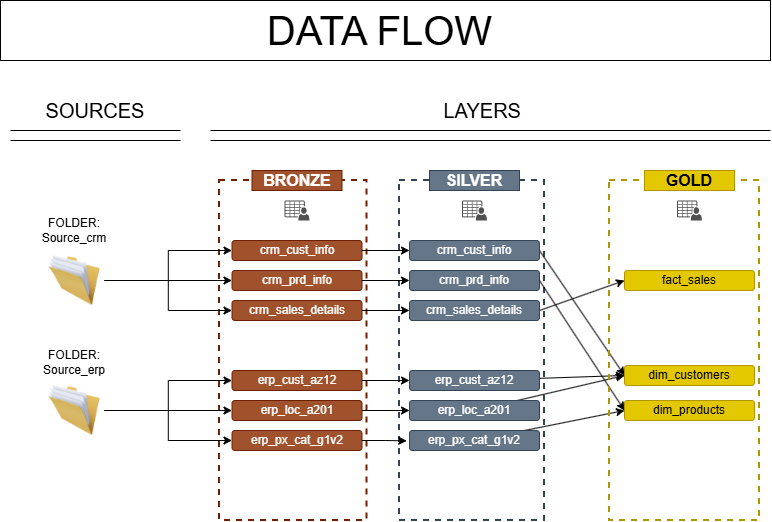

The diagram above was exported from draw.io. Its source (the exported page's mxGraphModel, read from the mxfile embedded in the PNG):
<mxGraphModel dx="993" dy="626" grid="1" gridSize="10" guides="1" tooltips="1" connect="1" arrows="1" fold="1" page="1" pageScale="1" pageWidth="827" pageHeight="583" math="0" shadow="0">
  <root>
    <mxCell id="0" />
    <mxCell id="1" parent="0" />
    <mxCell id="Xy3cL1diZUFuBWwtHIwt-2" parent="1" style="rounded=0;whiteSpace=wrap;html=1;fillColor=none;dashed=1;fontColor=#ffffff;strokeColor=#6D1F00;strokeWidth=2;" value="" vertex="1">
      <mxGeometry height="340" width="147.5" x="239" y="190" as="geometry" />
    </mxCell>
    <mxCell id="JREf6NjQkShZUJ2GEyQH-1" parent="1" style="rounded=0;whiteSpace=wrap;html=1;fillColor=none;dashed=1;fontColor=#ffffff;strokeColor=#314354;strokeWidth=2;" value="" vertex="1">
      <mxGeometry height="340" width="145" x="419" y="190" as="geometry" />
    </mxCell>
    <mxCell id="JREf6NjQkShZUJ2GEyQH-2" parent="1" style="rounded=0;whiteSpace=wrap;html=1;fillColor=default;strokeColor=none;fontSize=20;" value="SOURCES" vertex="1">
      <mxGeometry height="20" width="90" x="70" y="110" as="geometry" />
    </mxCell>
    <mxCell id="Xy3cL1diZUFuBWwtHIwt-19" edge="1" parent="1" source="JREf6NjQkShZUJ2GEyQH-3" style="edgeStyle=orthogonalEdgeStyle;rounded=0;orthogonalLoop=1;jettySize=auto;html=1;entryX=0;entryY=0.5;entryDx=0;entryDy=0;" target="Xy3cL1diZUFuBWwtHIwt-6">
      <mxGeometry relative="1" as="geometry" />
    </mxCell>
    <mxCell id="Xy3cL1diZUFuBWwtHIwt-21" edge="1" parent="1" source="JREf6NjQkShZUJ2GEyQH-3" style="edgeStyle=orthogonalEdgeStyle;rounded=0;orthogonalLoop=1;jettySize=auto;html=1;entryX=0;entryY=0.5;entryDx=0;entryDy=0;" target="Xy3cL1diZUFuBWwtHIwt-8">
      <mxGeometry relative="1" as="geometry" />
    </mxCell>
    <mxCell id="JREf6NjQkShZUJ2GEyQH-3" parent="1" style="image;html=1;image=img/lib/clip_art/general/Full_Folder_128x128.png" value="" vertex="1">
      <mxGeometry height="50" width="60" x="64" y="265" as="geometry" />
    </mxCell>
    <mxCell id="Xy3cL1diZUFuBWwtHIwt-23" edge="1" parent="1" source="JREf6NjQkShZUJ2GEyQH-4" style="edgeStyle=orthogonalEdgeStyle;rounded=0;orthogonalLoop=1;jettySize=auto;html=1;entryX=0;entryY=0.5;entryDx=0;entryDy=0;" target="Xy3cL1diZUFuBWwtHIwt-10">
      <mxGeometry relative="1" as="geometry" />
    </mxCell>
    <mxCell id="Xy3cL1diZUFuBWwtHIwt-25" edge="1" parent="1" source="JREf6NjQkShZUJ2GEyQH-4" style="edgeStyle=orthogonalEdgeStyle;rounded=0;orthogonalLoop=1;jettySize=auto;html=1;" target="Xy3cL1diZUFuBWwtHIwt-11">
      <mxGeometry relative="1" as="geometry" />
    </mxCell>
    <mxCell id="JREf6NjQkShZUJ2GEyQH-4" parent="1" style="image;html=1;image=img/lib/clip_art/general/Full_Folder_128x128.png" value="" vertex="1">
      <mxGeometry height="50" width="60" x="64" y="395" as="geometry" />
    </mxCell>
    <mxCell id="JREf6NjQkShZUJ2GEyQH-5" parent="1" style="rounded=0;whiteSpace=wrap;html=1;strokeColor=none;fillColor=none;" value="FOLDER:&lt;div&gt;&lt;span style=&quot;background-color: transparent; color: light-dark(rgb(0, 0, 0), rgb(255, 255, 255));&quot;&gt;Source_crm&lt;/span&gt;&lt;/div&gt;" vertex="1">
      <mxGeometry height="20" width="90" x="49" y="230" as="geometry" />
    </mxCell>
    <mxCell id="JREf6NjQkShZUJ2GEyQH-6" parent="1" style="rounded=0;whiteSpace=wrap;html=1;strokeColor=none;" value="FOLDER:&lt;div&gt;&lt;span style=&quot;background-color: transparent; color: light-dark(rgb(0, 0, 0), rgb(255, 255, 255));&quot;&gt;Source_erp&lt;/span&gt;&lt;/div&gt;" vertex="1">
      <mxGeometry height="20" width="90" x="49" y="362" as="geometry" />
    </mxCell>
    <mxCell id="JREf6NjQkShZUJ2GEyQH-7" parent="1" style="sketch=0;pointerEvents=1;shadow=0;dashed=0;html=1;strokeColor=none;fillColor=#505050;labelPosition=center;verticalLabelPosition=bottom;verticalAlign=top;outlineConnect=0;align=center;shape=mxgraph.office.users.csv_file;" value="" vertex="1">
      <mxGeometry height="20" width="25" x="304" y="210" as="geometry" />
    </mxCell>
    <mxCell id="JREf6NjQkShZUJ2GEyQH-10" parent="1" style="sketch=0;pointerEvents=1;shadow=0;dashed=0;html=1;strokeColor=none;fillColor=#505050;labelPosition=center;verticalLabelPosition=bottom;verticalAlign=top;outlineConnect=0;align=center;shape=mxgraph.office.users.csv_file;" value="" vertex="1">
      <mxGeometry height="20" width="25" x="481.5" y="210" as="geometry" />
    </mxCell>
    <mxCell id="Xy3cL1diZUFuBWwtHIwt-3" parent="1" style="rounded=0;whiteSpace=wrap;html=1;fillColor=#a0522d;strokeColor=#6D1F00;fontSize=16;fontColor=#ffffff;fontStyle=1;verticalAlign=middle;" value="BRONZE" vertex="1">
      <mxGeometry height="20" width="90" x="271.5" y="180" as="geometry" />
    </mxCell>
    <mxCell id="Xy3cL1diZUFuBWwtHIwt-6" parent="1" style="rounded=1;whiteSpace=wrap;html=1;fillColor=#a0522d;fontColor=#ffffff;strokeColor=#6D1F00;gradientColor=none;fillStyle=auto;" value="crm_cust_info" vertex="1">
      <mxGeometry height="20" width="130" x="251.5" y="250" as="geometry" />
    </mxCell>
    <mxCell id="Xy3cL1diZUFuBWwtHIwt-7" parent="1" style="rounded=1;whiteSpace=wrap;html=1;fillColor=#a0522d;fontColor=#ffffff;strokeColor=#6D1F00;gradientColor=none;fillStyle=auto;" value="erp_cust_az12" vertex="1">
      <mxGeometry height="20" width="130" x="251.5" y="380" as="geometry" />
    </mxCell>
    <mxCell id="Xy3cL1diZUFuBWwtHIwt-31" edge="1" parent="1" source="Xy3cL1diZUFuBWwtHIwt-8" style="edgeStyle=orthogonalEdgeStyle;rounded=0;orthogonalLoop=1;jettySize=auto;html=1;entryX=0;entryY=0.5;entryDx=0;entryDy=0;" target="Xy3cL1diZUFuBWwtHIwt-15">
      <mxGeometry relative="1" as="geometry" />
    </mxCell>
    <mxCell id="Xy3cL1diZUFuBWwtHIwt-8" parent="1" style="rounded=1;whiteSpace=wrap;html=1;fillColor=#a0522d;fontColor=#ffffff;strokeColor=#6D1F00;gradientColor=none;fillStyle=auto;" value="crm_sales_details" vertex="1">
      <mxGeometry height="20" width="130" x="251.5" y="310" as="geometry" />
    </mxCell>
    <mxCell id="Xy3cL1diZUFuBWwtHIwt-9" parent="1" style="rounded=1;whiteSpace=wrap;html=1;fillColor=#a0522d;fontColor=#ffffff;strokeColor=#6D1F00;gradientColor=none;fillStyle=auto;" value="crm_prd_info" vertex="1">
      <mxGeometry height="20" width="130" x="251.5" y="280" as="geometry" />
    </mxCell>
    <mxCell id="NfWtDHcokMwe5oq0Gazr-3" edge="1" parent="1" source="Xy3cL1diZUFuBWwtHIwt-10" style="edgeStyle=orthogonalEdgeStyle;rounded=0;orthogonalLoop=1;jettySize=auto;html=1;entryX=0;entryY=0.5;entryDx=0;entryDy=0;" target="Xy3cL1diZUFuBWwtHIwt-17">
      <mxGeometry relative="1" as="geometry" />
    </mxCell>
    <mxCell id="Xy3cL1diZUFuBWwtHIwt-10" parent="1" style="rounded=1;whiteSpace=wrap;html=1;fillColor=#a0522d;fontColor=#ffffff;strokeColor=#6D1F00;gradientColor=none;fillStyle=auto;" value="erp_loc_a201" vertex="1">
      <mxGeometry height="20" width="130" x="251.5" y="410" as="geometry" />
    </mxCell>
    <mxCell id="Xy3cL1diZUFuBWwtHIwt-11" parent="1" style="rounded=1;whiteSpace=wrap;html=1;fillColor=#a0522d;fontColor=#ffffff;strokeColor=#6D1F00;gradientColor=none;fillStyle=auto;" value="erp_px_cat_g1v2" vertex="1">
      <mxGeometry height="20" width="130" x="251.5" y="440" as="geometry" />
    </mxCell>
    <mxCell id="swGqrcK4E_589UMG6Owz-12" edge="1" parent="1" source="Xy3cL1diZUFuBWwtHIwt-13" style="rounded=0;orthogonalLoop=1;jettySize=auto;html=1;entryX=0;entryY=0.5;entryDx=0;entryDy=0;exitX=1;exitY=0.5;exitDx=0;exitDy=0;" target="swGqrcK4E_589UMG6Owz-7">
      <mxGeometry relative="1" as="geometry" />
    </mxCell>
    <mxCell id="Xy3cL1diZUFuBWwtHIwt-13" parent="1" style="rounded=1;whiteSpace=wrap;html=1;fillColor=#647687;fontColor=#ffffff;strokeColor=#314354;" value="crm_cust_info" vertex="1">
      <mxGeometry height="20" width="130" x="429" y="250" as="geometry" />
    </mxCell>
    <mxCell id="swGqrcK4E_589UMG6Owz-16" edge="1" parent="1" source="Xy3cL1diZUFuBWwtHIwt-14" style="rounded=0;orthogonalLoop=1;jettySize=auto;html=1;entryX=0;entryY=0.5;entryDx=0;entryDy=0;" target="swGqrcK4E_589UMG6Owz-7">
      <mxGeometry relative="1" as="geometry" />
    </mxCell>
    <mxCell id="Xy3cL1diZUFuBWwtHIwt-14" parent="1" style="rounded=1;whiteSpace=wrap;html=1;fillColor=#647687;fontColor=#ffffff;strokeColor=#314354;" value="erp_cust_az12" vertex="1">
      <mxGeometry height="20" width="130" x="429" y="380" as="geometry" />
    </mxCell>
    <mxCell id="swGqrcK4E_589UMG6Owz-14" edge="1" parent="1" source="Xy3cL1diZUFuBWwtHIwt-15" style="rounded=0;orthogonalLoop=1;jettySize=auto;html=1;exitX=1;exitY=0.5;exitDx=0;exitDy=0;entryX=0;entryY=0.5;entryDx=0;entryDy=0;" target="swGqrcK4E_589UMG6Owz-4">
      <mxGeometry relative="1" as="geometry" />
    </mxCell>
    <mxCell id="Xy3cL1diZUFuBWwtHIwt-15" parent="1" style="rounded=1;whiteSpace=wrap;html=1;fillColor=#647687;fontColor=#ffffff;strokeColor=#314354;" value="crm_sales_details" vertex="1">
      <mxGeometry height="20" width="130" x="429" y="310" as="geometry" />
    </mxCell>
    <mxCell id="swGqrcK4E_589UMG6Owz-13" edge="1" parent="1" source="Xy3cL1diZUFuBWwtHIwt-16" style="rounded=0;orthogonalLoop=1;jettySize=auto;html=1;entryX=0;entryY=0.5;entryDx=0;entryDy=0;exitX=1;exitY=0.5;exitDx=0;exitDy=0;" target="swGqrcK4E_589UMG6Owz-6">
      <mxGeometry relative="1" as="geometry" />
    </mxCell>
    <mxCell id="Xy3cL1diZUFuBWwtHIwt-16" parent="1" style="rounded=1;whiteSpace=wrap;html=1;fillColor=#647687;fontColor=#ffffff;strokeColor=#314354;" value="crm_prd_info" vertex="1">
      <mxGeometry height="20" width="130" x="429" y="280" as="geometry" />
    </mxCell>
    <mxCell id="swGqrcK4E_589UMG6Owz-17" edge="1" parent="1" source="Xy3cL1diZUFuBWwtHIwt-17" style="rounded=0;orthogonalLoop=1;jettySize=auto;html=1;entryX=0;entryY=0.5;entryDx=0;entryDy=0;" target="swGqrcK4E_589UMG6Owz-7">
      <mxGeometry relative="1" as="geometry" />
    </mxCell>
    <mxCell id="Xy3cL1diZUFuBWwtHIwt-17" parent="1" style="rounded=1;whiteSpace=wrap;html=1;fillColor=#647687;fontColor=#ffffff;strokeColor=#314354;" value="erp_loc_a201" vertex="1">
      <mxGeometry height="20" width="130" x="429" y="410" as="geometry" />
    </mxCell>
    <mxCell id="swGqrcK4E_589UMG6Owz-18" edge="1" parent="1" source="Xy3cL1diZUFuBWwtHIwt-18" style="rounded=0;orthogonalLoop=1;jettySize=auto;html=1;entryX=0;entryY=0.5;entryDx=0;entryDy=0;" target="swGqrcK4E_589UMG6Owz-6">
      <mxGeometry relative="1" as="geometry" />
    </mxCell>
    <mxCell id="Xy3cL1diZUFuBWwtHIwt-18" parent="1" style="rounded=1;whiteSpace=wrap;html=1;fillColor=#647687;fontColor=#ffffff;strokeColor=#314354;" value="erp_px_cat_g1v2" vertex="1">
      <mxGeometry height="20" width="130" x="429" y="440" as="geometry" />
    </mxCell>
    <mxCell id="Xy3cL1diZUFuBWwtHIwt-20" edge="1" parent="1" source="JREf6NjQkShZUJ2GEyQH-3" style="edgeStyle=orthogonalEdgeStyle;rounded=0;orthogonalLoop=1;jettySize=auto;html=1;entryX=0;entryY=0.5;entryDx=0;entryDy=0;" target="Xy3cL1diZUFuBWwtHIwt-9">
      <mxGeometry relative="1" as="geometry">
        <mxPoint x="244" y="290" as="targetPoint" />
      </mxGeometry>
    </mxCell>
    <mxCell id="Xy3cL1diZUFuBWwtHIwt-24" edge="1" parent="1" source="JREf6NjQkShZUJ2GEyQH-4" style="edgeStyle=orthogonalEdgeStyle;rounded=0;orthogonalLoop=1;jettySize=auto;html=1;entryX=0;entryY=0.5;entryDx=0;entryDy=0;" target="Xy3cL1diZUFuBWwtHIwt-7">
      <mxGeometry relative="1" as="geometry" />
    </mxCell>
    <mxCell id="Xy3cL1diZUFuBWwtHIwt-27" edge="1" parent="1" source="Xy3cL1diZUFuBWwtHIwt-6" style="edgeStyle=orthogonalEdgeStyle;rounded=0;orthogonalLoop=1;jettySize=auto;html=1;entryX=0;entryY=0.5;entryDx=0;entryDy=0;" target="Xy3cL1diZUFuBWwtHIwt-13">
      <mxGeometry relative="1" as="geometry" />
    </mxCell>
    <mxCell id="Xy3cL1diZUFuBWwtHIwt-28" edge="1" parent="1" source="Xy3cL1diZUFuBWwtHIwt-9" style="edgeStyle=orthogonalEdgeStyle;rounded=0;orthogonalLoop=1;jettySize=auto;html=1;entryX=0;entryY=0.5;entryDx=0;entryDy=0;" target="Xy3cL1diZUFuBWwtHIwt-16">
      <mxGeometry relative="1" as="geometry" />
    </mxCell>
    <mxCell id="NfWtDHcokMwe5oq0Gazr-2" edge="1" parent="1" source="Xy3cL1diZUFuBWwtHIwt-7" style="edgeStyle=orthogonalEdgeStyle;rounded=0;orthogonalLoop=1;jettySize=auto;html=1;entryX=0;entryY=0.5;entryDx=0;entryDy=0;" target="Xy3cL1diZUFuBWwtHIwt-14">
      <mxGeometry relative="1" as="geometry" />
    </mxCell>
    <mxCell id="NfWtDHcokMwe5oq0Gazr-4" edge="1" parent="1" source="Xy3cL1diZUFuBWwtHIwt-11" style="edgeStyle=orthogonalEdgeStyle;rounded=0;orthogonalLoop=1;jettySize=auto;html=1;entryX=-0.021;entryY=0.52;entryDx=0;entryDy=0;entryPerimeter=0;" target="Xy3cL1diZUFuBWwtHIwt-18">
      <mxGeometry relative="1" as="geometry" />
    </mxCell>
    <mxCell id="swGqrcK4E_589UMG6Owz-1" parent="1" style="rounded=0;whiteSpace=wrap;html=1;fillColor=#647687;strokeColor=#314354;fontSize=16;fontColor=#ffffff;fontStyle=1" value="SILVER" vertex="1">
      <mxGeometry height="20" width="90" x="449" y="180" as="geometry" />
    </mxCell>
    <mxCell id="swGqrcK4E_589UMG6Owz-2" parent="1" style="rounded=0;whiteSpace=wrap;html=1;fillColor=none;dashed=1;fontColor=#000000;strokeColor=#B09500;strokeWidth=2;" value="" vertex="1">
      <mxGeometry height="340" width="150" x="629" y="190" as="geometry" />
    </mxCell>
    <mxCell id="swGqrcK4E_589UMG6Owz-3" parent="1" style="sketch=0;pointerEvents=1;shadow=0;dashed=0;html=1;strokeColor=none;fillColor=#505050;labelPosition=center;verticalLabelPosition=bottom;verticalAlign=top;outlineConnect=0;align=center;shape=mxgraph.office.users.csv_file;" value="" vertex="1">
      <mxGeometry height="20" width="25" x="696.5" y="210" as="geometry" />
    </mxCell>
    <mxCell id="swGqrcK4E_589UMG6Owz-4" parent="1" style="rounded=1;whiteSpace=wrap;html=1;fillColor=#e3c800;fontColor=#000000;strokeColor=#B09500;" value="fact_sales" vertex="1">
      <mxGeometry height="20" width="130" x="644" y="280" as="geometry" />
    </mxCell>
    <mxCell id="swGqrcK4E_589UMG6Owz-6" parent="1" style="rounded=1;whiteSpace=wrap;html=1;fillColor=#e3c800;fontColor=#000000;strokeColor=#B09500;" value="dim_products" vertex="1">
      <mxGeometry height="20" width="130" x="644" y="410" as="geometry" />
    </mxCell>
    <mxCell id="swGqrcK4E_589UMG6Owz-7" parent="1" style="rounded=1;whiteSpace=wrap;html=1;fillColor=#e3c800;fontColor=#000000;strokeColor=#B09500;" value="dim_customers" vertex="1">
      <mxGeometry height="20" width="130" x="644" y="375" as="geometry" />
    </mxCell>
    <mxCell id="swGqrcK4E_589UMG6Owz-10" parent="1" style="rounded=0;whiteSpace=wrap;html=1;fillColor=#e3c800;strokeColor=#B09500;fontSize=16;fontColor=#000000;fontStyle=1" value="GOLD" vertex="1">
      <mxGeometry height="20" width="90" x="664" y="180" as="geometry" />
    </mxCell>
    <mxCell id="3yA7ADkEBzOJAs3NUuKC-1" parent="1" style="text;html=1;whiteSpace=wrap;strokeColor=default;fillColor=none;align=center;verticalAlign=middle;rounded=0;fontSize=40;" value="DATA FLOW&amp;nbsp;" vertex="1">
      <mxGeometry height="60" width="770" x="20" y="10" as="geometry" />
    </mxCell>
    <mxCell id="3yA7ADkEBzOJAs3NUuKC-3" parent="1" style="rounded=0;whiteSpace=wrap;html=1;fillColor=default;strokeColor=none;fontSize=20;" value="LAYERS&amp;nbsp;" vertex="1">
      <mxGeometry height="20" width="90" x="460" y="110" as="geometry" />
    </mxCell>
    <mxCell id="3yA7ADkEBzOJAs3NUuKC-5" edge="1" parent="1" style="endArrow=none;html=1;rounded=0;" value="">
      <mxGeometry height="50" relative="1" width="50" as="geometry">
        <mxPoint x="30" y="140" as="sourcePoint" />
        <mxPoint x="200" y="140" as="targetPoint" />
      </mxGeometry>
    </mxCell>
    <mxCell id="3yA7ADkEBzOJAs3NUuKC-8" edge="1" parent="1" style="endArrow=none;html=1;rounded=0;" value="">
      <mxGeometry height="50" relative="1" width="50" as="geometry">
        <mxPoint x="230" y="140" as="sourcePoint" />
        <mxPoint x="790" y="140" as="targetPoint" />
      </mxGeometry>
    </mxCell>
    <mxCell id="3yA7ADkEBzOJAs3NUuKC-9" edge="1" parent="1" style="endArrow=none;html=1;rounded=0;" value="">
      <mxGeometry height="50" relative="1" width="50" as="geometry">
        <mxPoint x="30" y="150" as="sourcePoint" />
        <mxPoint x="200" y="150" as="targetPoint" />
      </mxGeometry>
    </mxCell>
    <mxCell id="3yA7ADkEBzOJAs3NUuKC-10" edge="1" parent="1" style="endArrow=none;html=1;rounded=0;" value="">
      <mxGeometry height="50" relative="1" width="50" as="geometry">
        <mxPoint x="230" y="150" as="sourcePoint" />
        <mxPoint x="790" y="150" as="targetPoint" />
      </mxGeometry>
    </mxCell>
  </root>
</mxGraphModel>